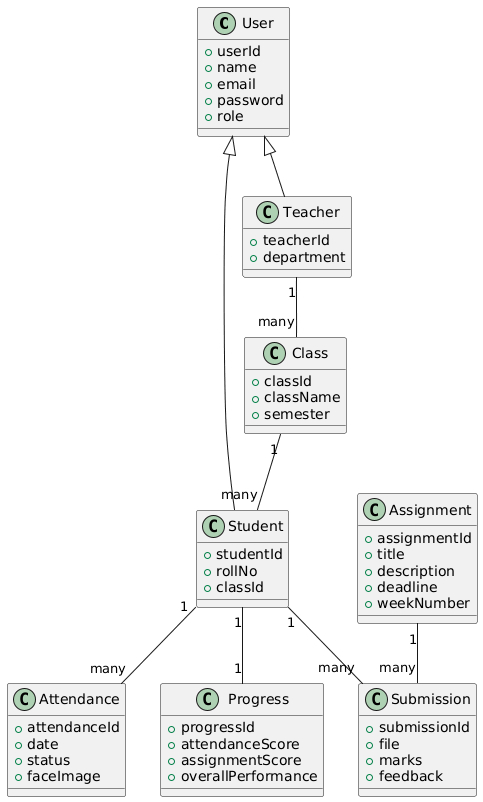

The diagram above was rendered by PlantUML. Its source (embedded in the PNG):
@startuml
class User {
  +userId
  +name
  +email
  +password
  +role
}

class Student {
  +studentId
  +rollNo
  +classId
}

class Teacher {
  +teacherId
  +department
}

class Class {
  +classId
  +className
  +semester
}

class Attendance {
  +attendanceId
  +date
  +status
  +faceImage
}

class Assignment {
  +assignmentId
  +title
  +description
  +deadline
  +weekNumber
}

class Submission {
  +submissionId
  +file
  +marks
  +feedback
}

class Progress {
  +progressId
  +attendanceScore
  +assignmentScore
  +overallPerformance
}

User <|-- Student
User <|-- Teacher

Class "1" -- "many" Student
Teacher "1" -- "many" Class

Student "1" -- "many" Attendance
Student "1" -- "many" Submission
Assignment "1" -- "many" Submission

Student "1" -- "1" Progress
@enduml